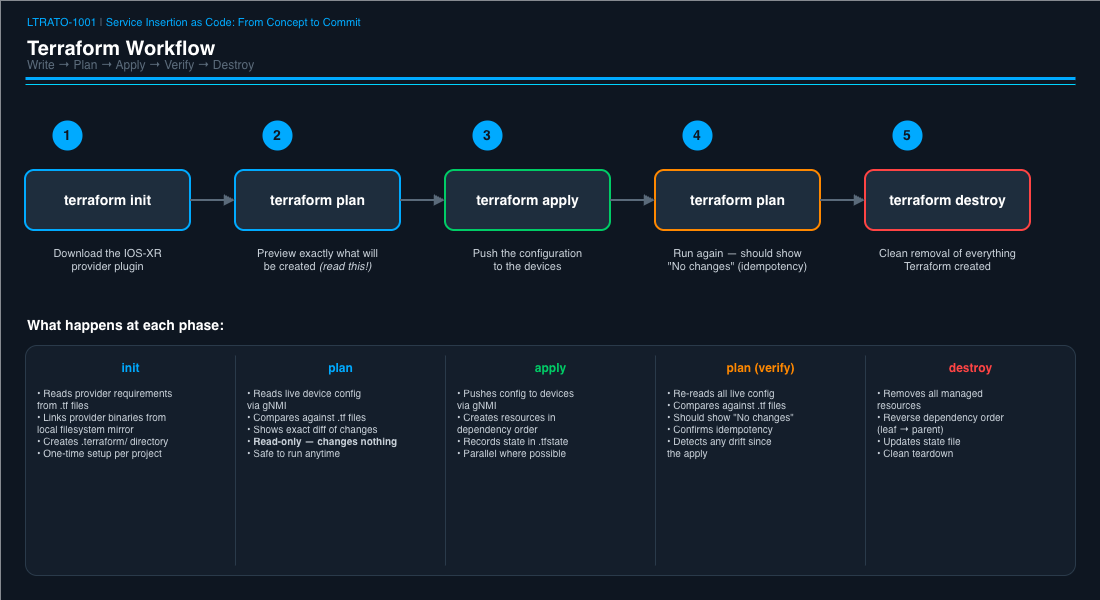

The diagram above was exported from draw.io. Its source (the exported page's mxGraphModel, read from the mxfile embedded in the PNG):
<mxGraphModel dx="1234" dy="916" grid="0" gridSize="10" guides="1" tooltips="1" connect="1" arrows="1" fold="1" page="1" pageScale="1" pageWidth="1100" pageHeight="600" math="0" shadow="0">
  <root>
    <mxCell id="0" />
    <mxCell id="1" parent="0" />
    <mxCell id="bg" parent="1" style="rounded=0;whiteSpace=wrap;html=1;fillColor=#0e1621;strokeColor=none;" value="" vertex="1">
      <mxGeometry height="600" width="1100" as="geometry" />
    </mxCell>
    <mxCell id="breadcrumb" parent="1" style="text;html=1;fontSize=11;align=left;verticalAlign=middle;fontColor=#00aaff;" value="&lt;font color=&quot;#00aaff&quot;&gt;LTRATO-1001&lt;/font&gt;&lt;font color=&quot;#5a6a7a&quot;&gt; | &lt;/font&gt;&lt;font color=&quot;#00aaff&quot;&gt;Service Insertion as Code: From Concept to Commit&lt;/font&gt;" vertex="1">
      <mxGeometry height="20" width="500" x="25" y="12" as="geometry" />
    </mxCell>
    <mxCell id="title" parent="1" style="text;html=1;fontSize=20;fontStyle=1;align=left;verticalAlign=middle;fontColor=#ffffff;" value="Terraform Workflow" vertex="1">
      <mxGeometry height="35" width="400" x="25" y="30" as="geometry" />
    </mxCell>
    <mxCell id="subtitle" parent="1" style="text;html=1;fontSize=12;align=left;verticalAlign=middle;fontColor=#5a6a7a;" value="Write → Plan → Apply → Verify → Destroy" vertex="1">
      <mxGeometry height="20" width="400" x="25" y="55" as="geometry" />
    </mxCell>
    <mxCell id="div1" edge="1" parent="1" style="endArrow=none;html=1;strokeColor=#00aaff;strokeWidth=3;">
      <mxGeometry relative="1" as="geometry">
        <mxPoint x="25" y="78" as="sourcePoint" />
        <mxPoint x="1075" y="78" as="targetPoint" />
      </mxGeometry>
    </mxCell>
    <mxCell id="div2" edge="1" parent="1" style="endArrow=none;html=1;strokeColor=#00d4ff;strokeWidth=1;">
      <mxGeometry relative="1" as="geometry">
        <mxPoint x="25" y="84" as="sourcePoint" />
        <mxPoint x="1075" y="84" as="targetPoint" />
      </mxGeometry>
    </mxCell>
    <mxCell id="badge1" parent="1" style="ellipse;whiteSpace=wrap;html=1;fillColor=#00aaff;strokeColor=none;fontColor=#0e1621;fontSize=14;fontStyle=1;" value="1" vertex="1">
      <mxGeometry height="30" width="30" x="52" y="120" as="geometry" />
    </mxCell>
    <mxCell id="badge2" parent="1" style="ellipse;whiteSpace=wrap;html=1;fillColor=#00aaff;strokeColor=none;fontColor=#0e1621;fontSize=14;fontStyle=1;" value="2" vertex="1">
      <mxGeometry height="30" width="30" x="262" y="120" as="geometry" />
    </mxCell>
    <mxCell id="badge3" parent="1" style="ellipse;whiteSpace=wrap;html=1;fillColor=#00aaff;strokeColor=none;fontColor=#0e1621;fontSize=14;fontStyle=1;" value="3" vertex="1">
      <mxGeometry height="30" width="30" x="472" y="120" as="geometry" />
    </mxCell>
    <mxCell id="badge4" parent="1" style="ellipse;whiteSpace=wrap;html=1;fillColor=#00aaff;strokeColor=none;fontColor=#0e1621;fontSize=14;fontStyle=1;" value="4" vertex="1">
      <mxGeometry height="30" width="30" x="682" y="120" as="geometry" />
    </mxCell>
    <mxCell id="badge5" parent="1" style="ellipse;whiteSpace=wrap;html=1;fillColor=#00aaff;strokeColor=none;fontColor=#0e1621;fontSize=14;fontStyle=1;" value="5" vertex="1">
      <mxGeometry height="30" width="30" x="892" y="120" as="geometry" />
    </mxCell>
    <mxCell id="step1" parent="1" style="rounded=1;whiteSpace=wrap;html=1;fillColor=#1e2d3d;strokeColor=#00aaff;strokeWidth=2;fontSize=14;fontStyle=1;fontColor=#ffffff;arcSize=15;" value="terraform init" vertex="1">
      <mxGeometry height="60" width="165" x="25" y="170" as="geometry" />
    </mxCell>
    <mxCell id="desc1" parent="1" style="text;html=1;fontSize=11;align=center;verticalAlign=top;fontColor=#c8d0d8;whiteSpace=wrap;" value="Download the IOS-XR&lt;br&gt;provider plugin" vertex="1">
      <mxGeometry height="40" width="165" x="25" y="240" as="geometry" />
    </mxCell>
    <mxCell id="step2" parent="1" style="rounded=1;whiteSpace=wrap;html=1;fillColor=#1e2d3d;strokeColor=#00aaff;strokeWidth=2;fontSize=14;fontStyle=1;fontColor=#ffffff;arcSize=15;" value="terraform plan" vertex="1">
      <mxGeometry height="60" width="165" x="235" y="170" as="geometry" />
    </mxCell>
    <mxCell id="desc2" parent="1" style="text;html=1;fontSize=11;align=center;verticalAlign=top;fontColor=#c8d0d8;whiteSpace=wrap;" value="Preview exactly what will&lt;br&gt;be created &lt;i&gt;(read this!)&lt;/i&gt;" vertex="1">
      <mxGeometry height="40" width="165" x="235" y="240" as="geometry" />
    </mxCell>
    <mxCell id="step3" parent="1" style="rounded=1;whiteSpace=wrap;html=1;fillColor=#1e2d3d;strokeColor=#00cc66;strokeWidth=2;fontSize=14;fontStyle=1;fontColor=#ffffff;arcSize=15;" value="terraform apply" vertex="1">
      <mxGeometry height="60" width="165" x="445" y="170" as="geometry" />
    </mxCell>
    <mxCell id="desc3" parent="1" style="text;html=1;fontSize=11;align=center;verticalAlign=top;fontColor=#c8d0d8;whiteSpace=wrap;" value="Push the configuration&lt;br&gt;to the devices" vertex="1">
      <mxGeometry height="40" width="165" x="445" y="240" as="geometry" />
    </mxCell>
    <mxCell id="step4" parent="1" style="rounded=1;whiteSpace=wrap;html=1;fillColor=#1e2d3d;strokeColor=#ff8800;strokeWidth=2;fontSize=14;fontStyle=1;fontColor=#ffffff;arcSize=15;" value="terraform plan" vertex="1">
      <mxGeometry height="60" width="165" x="655" y="170" as="geometry" />
    </mxCell>
    <mxCell id="desc4" parent="1" style="text;html=1;fontSize=11;align=center;verticalAlign=top;fontColor=#c8d0d8;whiteSpace=wrap;" value="Run again — should show&lt;br&gt;&quot;No changes&quot; (idempotency)" vertex="1">
      <mxGeometry height="40" width="165" x="655" y="240" as="geometry" />
    </mxCell>
    <mxCell id="step5" parent="1" style="rounded=1;whiteSpace=wrap;html=1;fillColor=#1e2d3d;strokeColor=#ff4444;strokeWidth=2;fontSize=14;fontStyle=1;fontColor=#ffffff;arcSize=15;" value="terraform destroy" vertex="1">
      <mxGeometry height="60" width="165" x="865" y="170" as="geometry" />
    </mxCell>
    <mxCell id="desc5" parent="1" style="text;html=1;fontSize=11;align=center;verticalAlign=top;fontColor=#c8d0d8;whiteSpace=wrap;" value="Clean removal of everything&lt;br&gt;Terraform created" vertex="1">
      <mxGeometry height="40" width="165" x="865" y="240" as="geometry" />
    </mxCell>
    <mxCell id="arrow12" edge="1" parent="1" source="step1" style="endArrow=block;endFill=1;html=1;strokeWidth=2;strokeColor=#5a6a7a;labelBackgroundColor=none;" target="step2">
      <mxGeometry relative="1" as="geometry" />
    </mxCell>
    <mxCell id="arrow23" edge="1" parent="1" source="step2" style="endArrow=block;endFill=1;html=1;strokeWidth=2;strokeColor=#5a6a7a;labelBackgroundColor=none;" target="step3">
      <mxGeometry relative="1" as="geometry" />
    </mxCell>
    <mxCell id="arrow34" edge="1" parent="1" source="step3" style="endArrow=block;endFill=1;html=1;strokeWidth=2;strokeColor=#5a6a7a;labelBackgroundColor=none;" target="step4">
      <mxGeometry relative="1" as="geometry" />
    </mxCell>
    <mxCell id="arrow45" edge="1" parent="1" source="step4" style="endArrow=block;endFill=1;html=1;strokeWidth=2;strokeColor=#5a6a7a;labelBackgroundColor=none;" target="step5">
      <mxGeometry relative="1" as="geometry" />
    </mxCell>
    <mxCell id="section_label" parent="1" style="text;html=1;fontSize=14;fontStyle=1;align=left;verticalAlign=middle;fontColor=#ffffff;" value="What happens at each phase:" vertex="1">
      <mxGeometry height="30" width="300" x="25" y="310" as="geometry" />
    </mxCell>
    <mxCell id="detail_bg" parent="1" style="rounded=1;whiteSpace=wrap;html=1;fillColor=#141e2b;strokeColor=#2a3a4a;strokeWidth=1;arcSize=5;" value="" vertex="1">
      <mxGeometry height="230" width="1050" x="25" y="345" as="geometry" />
    </mxCell>
    <mxCell id="detail1_title" parent="1" style="text;html=1;fontSize=12;fontStyle=1;align=center;verticalAlign=middle;fontColor=#00aaff;" value="init" vertex="1">
      <mxGeometry height="25" width="210" x="25" y="355" as="geometry" />
    </mxCell>
    <mxCell id="detail1" parent="1" style="text;html=1;fontSize=10;align=left;verticalAlign=top;fontColor=#c8d0d8;whiteSpace=wrap;" value="• Reads provider requirements&lt;br&gt;  from .tf files&lt;br&gt;• Links provider binaries from&lt;br&gt;  local filesystem mirror&lt;br&gt;• Creates .terraform/ directory&lt;br&gt;• One-time setup per project" vertex="1">
      <mxGeometry height="100" width="190" x="35" y="380" as="geometry" />
    </mxCell>
    <mxCell id="detail2_title" parent="1" style="text;html=1;fontSize=12;fontStyle=1;align=center;verticalAlign=middle;fontColor=#00aaff;" value="plan" vertex="1">
      <mxGeometry height="25" width="210" x="235" y="355" as="geometry" />
    </mxCell>
    <mxCell id="detail2" parent="1" style="text;html=1;fontSize=10;align=left;verticalAlign=top;fontColor=#c8d0d8;whiteSpace=wrap;" value="• Reads live device config&lt;br&gt;  via gNMI&lt;br&gt;• Compares against .tf files&lt;br&gt;• Shows exact diff of changes&lt;br&gt;• &lt;b&gt;Read-only — changes nothing&lt;/b&gt;&lt;br&gt;• Safe to run anytime" vertex="1">
      <mxGeometry height="100" width="190" x="245" y="380" as="geometry" />
    </mxCell>
    <mxCell id="detail3_title" parent="1" style="text;html=1;fontSize=12;fontStyle=1;align=center;verticalAlign=middle;fontColor=#00cc66;" value="apply" vertex="1">
      <mxGeometry height="25" width="210" x="445" y="355" as="geometry" />
    </mxCell>
    <mxCell id="detail3" parent="1" style="text;html=1;fontSize=10;align=left;verticalAlign=top;fontColor=#c8d0d8;whiteSpace=wrap;" value="• Pushes config to devices&lt;br&gt;  via gNMI&lt;br&gt;• Creates resources in&lt;br&gt;  dependency order&lt;br&gt;• Records state in .tfstate&lt;br&gt;• Parallel where possible" vertex="1">
      <mxGeometry height="100" width="190" x="455" y="380" as="geometry" />
    </mxCell>
    <mxCell id="detail4_title" parent="1" style="text;html=1;fontSize=12;fontStyle=1;align=center;verticalAlign=middle;fontColor=#ff8800;" value="plan (verify)" vertex="1">
      <mxGeometry height="25" width="210" x="655" y="355" as="geometry" />
    </mxCell>
    <mxCell id="detail4" parent="1" style="text;html=1;fontSize=10;align=left;verticalAlign=top;fontColor=#c8d0d8;whiteSpace=wrap;" value="• Re-reads all live config&lt;br&gt;• Compares against .tf files&lt;br&gt;• Should show &quot;No changes&quot;&lt;br&gt;• Confirms idempotency&lt;br&gt;• Detects any drift since&lt;br&gt;  the apply" vertex="1">
      <mxGeometry height="100" width="190" x="665" y="380" as="geometry" />
    </mxCell>
    <mxCell id="detail5_title" parent="1" style="text;html=1;fontSize=12;fontStyle=1;align=center;verticalAlign=middle;fontColor=#ff4444;" value="destroy" vertex="1">
      <mxGeometry height="25" width="210" x="865" y="355" as="geometry" />
    </mxCell>
    <mxCell id="detail5" parent="1" style="text;html=1;fontSize=10;align=left;verticalAlign=top;fontColor=#c8d0d8;whiteSpace=wrap;" value="• Removes all managed&lt;br&gt;  resources&lt;br&gt;• Reverse dependency order&lt;br&gt;  (leaf → parent)&lt;br&gt;• Updates state file&lt;br&gt;• Clean teardown" vertex="1">
      <mxGeometry height="100" width="190" x="875" y="380" as="geometry" />
    </mxCell>
    <mxCell id="sep1" edge="1" parent="1" style="endArrow=none;html=1;strokeColor=#2a3a4a;strokeWidth=1;">
      <mxGeometry relative="1" as="geometry">
        <mxPoint x="235" y="355" as="sourcePoint" />
        <mxPoint x="235" y="565" as="targetPoint" />
      </mxGeometry>
    </mxCell>
    <mxCell id="sep2" edge="1" parent="1" style="endArrow=none;html=1;strokeColor=#2a3a4a;strokeWidth=1;">
      <mxGeometry relative="1" as="geometry">
        <mxPoint x="445" y="355" as="sourcePoint" />
        <mxPoint x="445" y="565" as="targetPoint" />
      </mxGeometry>
    </mxCell>
    <mxCell id="sep3" edge="1" parent="1" style="endArrow=none;html=1;strokeColor=#2a3a4a;strokeWidth=1;">
      <mxGeometry relative="1" as="geometry">
        <mxPoint x="655" y="355" as="sourcePoint" />
        <mxPoint x="655" y="565" as="targetPoint" />
      </mxGeometry>
    </mxCell>
    <mxCell id="sep4" edge="1" parent="1" style="endArrow=none;html=1;strokeColor=#2a3a4a;strokeWidth=1;">
      <mxGeometry relative="1" as="geometry">
        <mxPoint x="865" y="355" as="sourcePoint" />
        <mxPoint x="865" y="565" as="targetPoint" />
      </mxGeometry>
    </mxCell>
  </root>
</mxGraphModel>